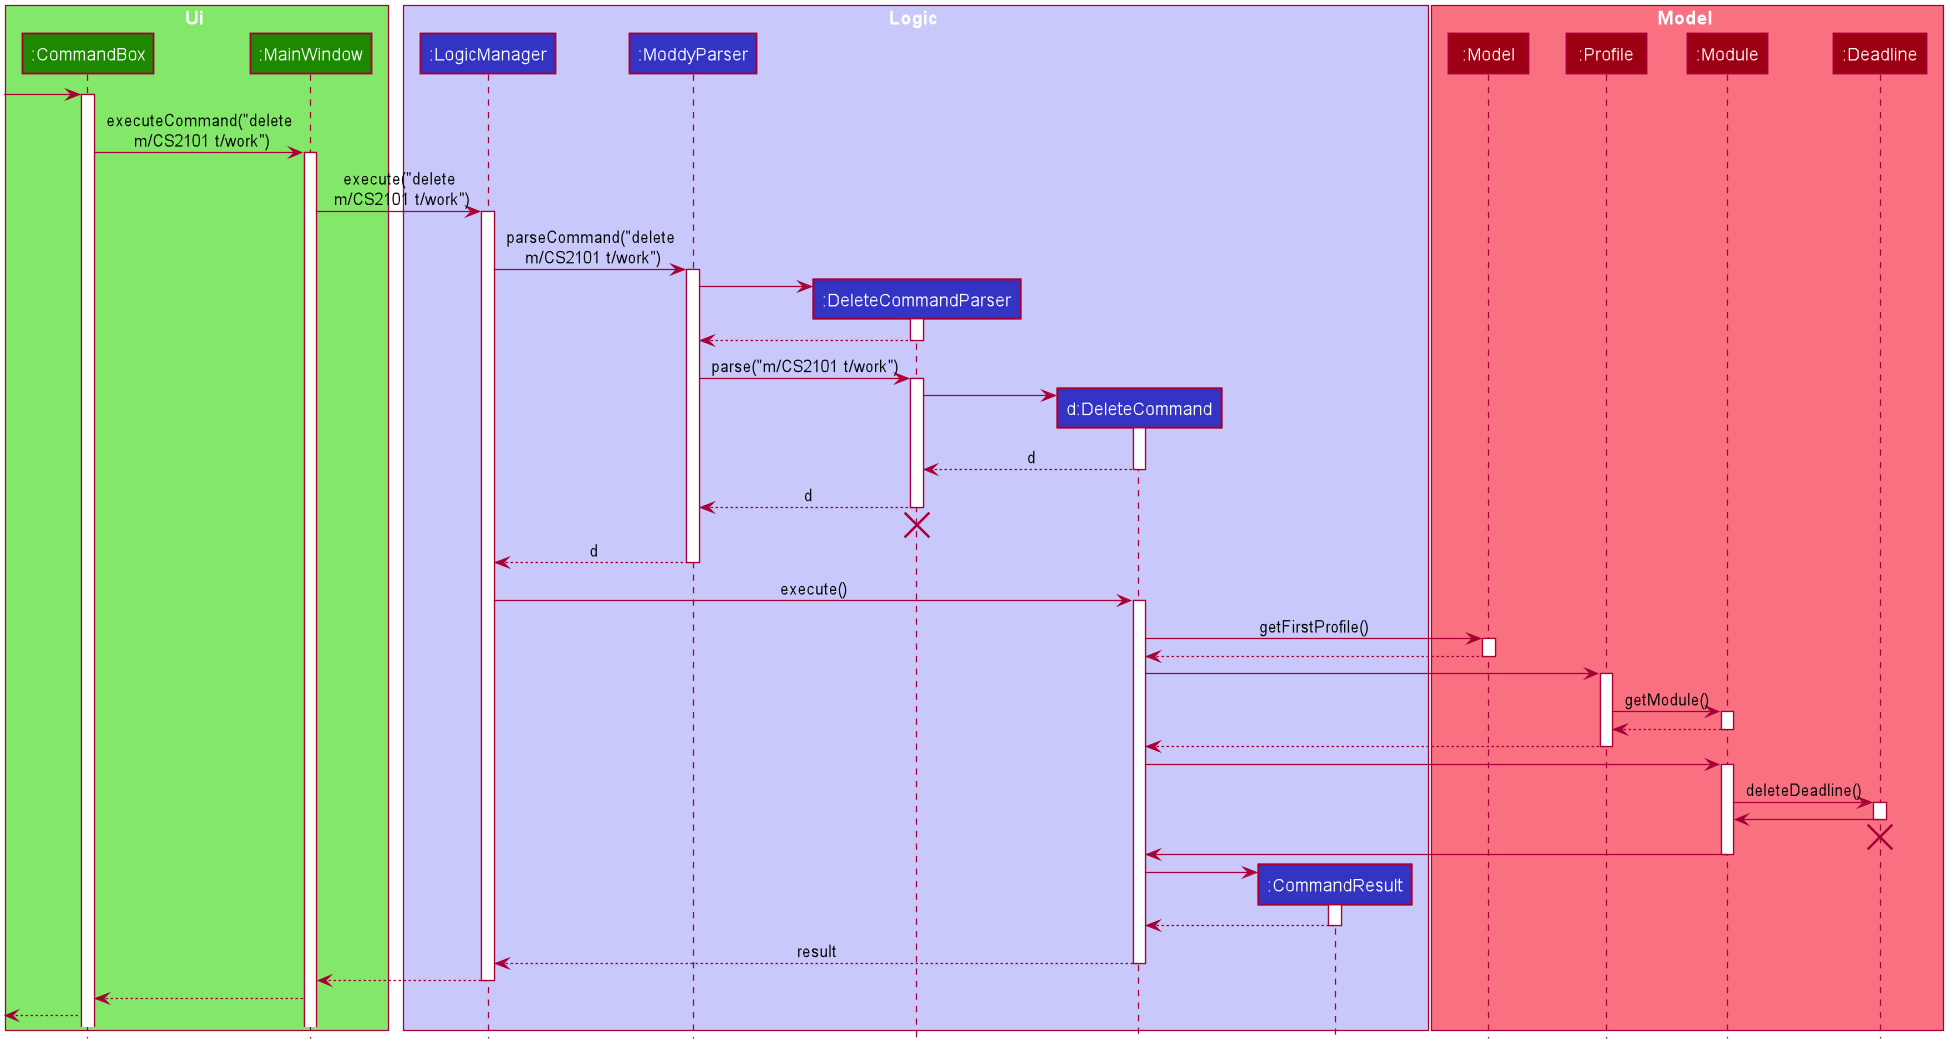

The diagram above was rendered by PlantUML. Its source (embedded in the PNG):
@startuml








skinparam BackgroundColor #FFFFFFF

skinparam Shadowing false

skinparam Class {
    FontColor #FFFFFF
    BorderThickness 1
    BorderColor #FFFFFF
    StereotypeFontColor #FFFFFF
    FontName Arial
}

skinparam Actor {
    BorderColor #000000
    Color #000000
    FontName Arial
}

skinparam Sequence {
    MessageAlign center
    BoxFontSize 15
    BoxPadding 0
    BoxFontColor #FFFFFF
    FontName Arial
}

skinparam Participant {
    FontColor #FFFFFFF
    Padding 20
}

skinparam MinClassWidth 50
skinparam ParticipantPadding 10
skinparam Shadowing false
skinparam DefaultTextAlignment center
skinparam packageStyle Rectangle

hide footbox
hide members
hide circle

box Ui #83E769
participant ":CommandBox" as CommandBox #1D8900
participant ":MainWindow" as MainWindow #1D8900
end box

box Logic #C8C8FA
participant ":LogicManager" as LogicManager #3333C4
participant ":ModdyParser" as ModdyParser #3333C4
participant ":DeleteCommandParser" as DeleteCommandParser #3333C4
participant "d:DeleteCommand" as DeleteCommand #3333C4
participant ":CommandResult" as CommandResult #3333C4
end box

box Model #F97181
participant ":Model" as Model #9D0012
participant ":Profile" as Profile #9D0012
participant ":Module" as Module #9D0012
participant ":Deadline" as Deadline #9D0012
end box

[-> CommandBox
activate CommandBox

CommandBox -> MainWindow : executeCommand("delete\n m/CS2101 t/work")
activate MainWindow

MainWindow -> LogicManager : execute("delete\n m/CS2101 t/work")
activate LogicManager

LogicManager -> ModdyParser : parseCommand("delete\n m/CS2101 t/work")
activate ModdyParser

create DeleteCommandParser
ModdyParser -> DeleteCommandParser
activate DeleteCommandParser

DeleteCommandParser --> ModdyParser
deactivate DeleteCommandParser

ModdyParser -> DeleteCommandParser : parse("m/CS2101 t/work")
activate DeleteCommandParser

create DeleteCommand
DeleteCommandParser -> DeleteCommand
activate DeleteCommand

DeleteCommand --> DeleteCommandParser : d
deactivate DeleteCommand

DeleteCommandParser --> ModdyParser : d
deactivate DeleteCommandParser
DeleteCommandParser -[hidden]-> ModdyParser
destroy DeleteCommandParser

ModdyParser --> LogicManager : d
deactivate ModdyParser

LogicManager -> DeleteCommand : execute()
activate DeleteCommand

DeleteCommand -> Model : getFirstProfile()
activate Model

Model --> DeleteCommand
deactivate Model

DeleteCommand -> Profile
activate Profile

Profile -> Module : getModule()
activate Module

Module --> Profile
deactivate Module

Profile --> DeleteCommand
deactivate Profile

DeleteCommand -> Module
activate Module

Module -> Deadline : deleteDeadline()
activate Deadline

Deadline -> Module
deactivate Deadline
Deadline -[hidden]-> Module
destroy Deadline

Module -> DeleteCommand
deactivate Module

create CommandResult
DeleteCommand -> CommandResult
activate CommandResult

CommandResult --> DeleteCommand
deactivate CommandResult

DeleteCommand --> LogicManager : result
deactivate DeleteCommand

LogicManager --> MainWindow
deactivate LogicManager

MainWindow --> CommandBox

[<-- CommandBox
@enduml